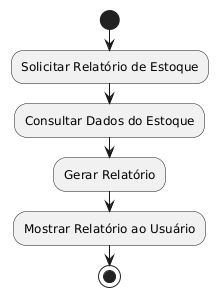

The diagram above was rendered by PlantUML. Its source (embedded in the PNG):
@startuml
start
:Solicitar Relatório de Estoque;
:Consultar Dados do Estoque;
:Gerar Relatório;
:Mostrar Relatório ao Usuário;
stop
@enduml